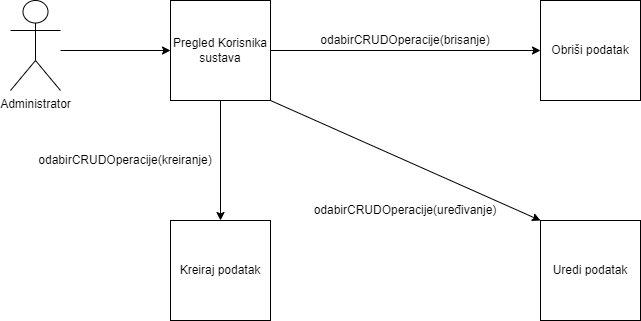

The diagram above was exported from draw.io. Its source (the exported page's mxGraphModel, read from the mxfile embedded in the PNG):
<mxGraphModel dx="1662" dy="857" grid="1" gridSize="10" guides="1" tooltips="1" connect="1" arrows="1" fold="1" page="1" pageScale="1" pageWidth="850" pageHeight="1100" math="0" shadow="0">
  <root>
    <mxCell id="0" />
    <mxCell id="1" parent="0" />
    <mxCell id="FCuc_fYynaGfXsRk4XCS-13" style="edgeStyle=orthogonalEdgeStyle;rounded=0;orthogonalLoop=1;jettySize=auto;html=1;entryX=0;entryY=0.5;entryDx=0;entryDy=0;" edge="1" parent="1" source="FCuc_fYynaGfXsRk4XCS-14" target="FCuc_fYynaGfXsRk4XCS-17">
      <mxGeometry relative="1" as="geometry">
        <mxPoint x="330" y="10" as="targetPoint" />
        <Array as="points">
          <mxPoint x="210" y="100" />
        </Array>
      </mxGeometry>
    </mxCell>
    <mxCell id="FCuc_fYynaGfXsRk4XCS-14" value="Administrator" style="shape=umlActor;verticalLabelPosition=bottom;verticalAlign=top;html=1;outlineConnect=0;" vertex="1" parent="1">
      <mxGeometry x="50" y="50" width="50" height="90" as="geometry" />
    </mxCell>
    <mxCell id="FCuc_fYynaGfXsRk4XCS-27" style="edgeStyle=orthogonalEdgeStyle;rounded=0;orthogonalLoop=1;jettySize=auto;html=1;" edge="1" parent="1" source="FCuc_fYynaGfXsRk4XCS-17" target="FCuc_fYynaGfXsRk4XCS-25">
      <mxGeometry relative="1" as="geometry" />
    </mxCell>
    <mxCell id="FCuc_fYynaGfXsRk4XCS-30" style="edgeStyle=orthogonalEdgeStyle;rounded=0;orthogonalLoop=1;jettySize=auto;html=1;entryX=0.5;entryY=0;entryDx=0;entryDy=0;" edge="1" parent="1" source="FCuc_fYynaGfXsRk4XCS-17" target="FCuc_fYynaGfXsRk4XCS-29">
      <mxGeometry relative="1" as="geometry" />
    </mxCell>
    <mxCell id="FCuc_fYynaGfXsRk4XCS-17" value="Pregled Korisnika sustava" style="rounded=0;whiteSpace=wrap;html=1;" vertex="1" parent="1">
      <mxGeometry x="210" y="50" width="100" height="100" as="geometry" />
    </mxCell>
    <mxCell id="FCuc_fYynaGfXsRk4XCS-25" value="Obriši podatak" style="rounded=0;whiteSpace=wrap;html=1;" vertex="1" parent="1">
      <mxGeometry x="580" y="50" width="100" height="100" as="geometry" />
    </mxCell>
    <mxCell id="FCuc_fYynaGfXsRk4XCS-28" value="odabirCRUDOperacije(brisanje)" style="text;html=1;strokeColor=none;fillColor=none;align=center;verticalAlign=middle;whiteSpace=wrap;rounded=0;" vertex="1" parent="1">
      <mxGeometry x="350" y="80" width="190" height="20" as="geometry" />
    </mxCell>
    <mxCell id="FCuc_fYynaGfXsRk4XCS-29" value="Kreiraj podatak" style="rounded=0;whiteSpace=wrap;html=1;" vertex="1" parent="1">
      <mxGeometry x="210" y="270" width="100" height="100" as="geometry" />
    </mxCell>
    <mxCell id="FCuc_fYynaGfXsRk4XCS-31" value="odabirCRUDOperacije(kreiranje)" style="text;html=1;strokeColor=none;fillColor=none;align=center;verticalAlign=middle;whiteSpace=wrap;rounded=0;" vertex="1" parent="1">
      <mxGeometry x="70" y="200" width="190" height="20" as="geometry" />
    </mxCell>
    <mxCell id="FCuc_fYynaGfXsRk4XCS-33" value="" style="endArrow=classic;html=1;rounded=0;exitX=1;exitY=1;exitDx=0;exitDy=0;entryX=0;entryY=0;entryDx=0;entryDy=0;" edge="1" parent="1" source="FCuc_fYynaGfXsRk4XCS-17" target="FCuc_fYynaGfXsRk4XCS-34">
      <mxGeometry width="50" height="50" relative="1" as="geometry">
        <mxPoint x="400" y="460" as="sourcePoint" />
        <mxPoint x="520" y="280" as="targetPoint" />
      </mxGeometry>
    </mxCell>
    <mxCell id="FCuc_fYynaGfXsRk4XCS-34" value="Uredi podatak" style="rounded=0;whiteSpace=wrap;html=1;" vertex="1" parent="1">
      <mxGeometry x="580" y="270" width="100" height="100" as="geometry" />
    </mxCell>
    <mxCell id="FCuc_fYynaGfXsRk4XCS-35" value="odabirCRUDOperacije(uređivanje)" style="text;html=1;strokeColor=none;fillColor=none;align=center;verticalAlign=middle;whiteSpace=wrap;rounded=0;" vertex="1" parent="1">
      <mxGeometry x="350" y="250" width="190" height="20" as="geometry" />
    </mxCell>
  </root>
</mxGraphModel>